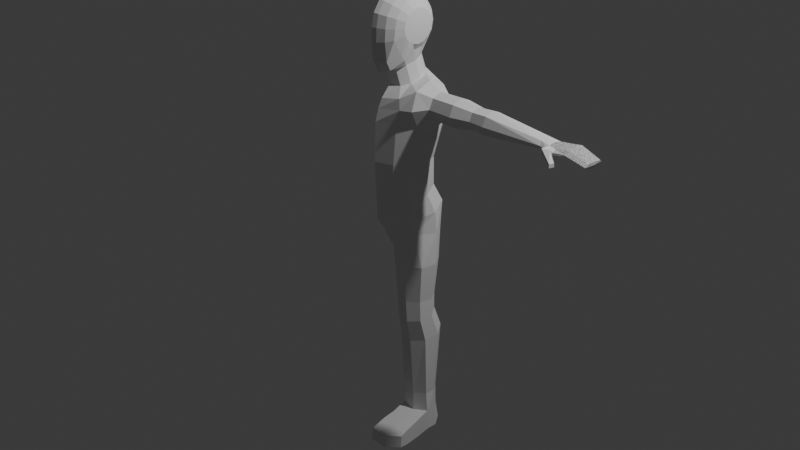 # Source: dummyproject.blend  (saved by Blender 4.5.87; exported with 4.5.12 LTS)
import bpy
from mathutils import Matrix  # noqa: F401  (used for matrix-valued properties, if any)

bpy.ops.wm.read_factory_settings(use_empty=True)
scene = bpy.context.scene
scene.name = 'Scene'

# ---- collections
col_collection = bpy.data.collections.new('Collection'); scene.collection.children.link(col_collection)

# ---- world
world_world = bpy.data.worlds.new('World'); scene.world = world_world
world_world.use_nodes = True; world_world.node_tree.nodes.clear()
_N = world_world.node_tree.nodes; _L = world_world.node_tree.links
n0 = _N.new('ShaderNodeOutputWorld'); n0.name = 'World Output'; n0.location = (200, 100)
n1 = _N.new('ShaderNodeBackground'); n1.name = 'Background'; n1.location = (-200, 100)
n1.inputs[0].default_value = (0.05088, 0.05088, 0.05088, 1.0)
_L.new(n1.outputs[0], n0.inputs[0])
n0.is_active_output = True
world_world.color = (0.05088, 0.05088, 0.05088)
world_world.sun_shadow_jitter_overblur = 0.0

# ---- cameras
cam_camera = bpy.data.cameras.new('Camera')
cam_camera.clip_end = 100.0
cam_camera.ortho_scale = 7.314

# ---- lights
light_light = bpy.data.lights.new('Light', 'POINT')
light_light.energy = 1000.0
light_light.shadow_soft_size = 0.1

# ---- meshes
me_sphere_001 = bpy.data.meshes.new('Sphere.001')
me_sphere_001.from_pydata([(-0.03654, 0.2588, 0.7717), (-0.03654, 0.5, 0.7477), (-0.0408, 0.866, 0.3887), (-0.0408, 0.9659, 0.1475), (-0.0408, 1.0, 0.0), (0.06251, 0.2391, 0.7717), (0.1548, 0.4619, 0.7477), (0.2298, 0.6533, 0.5958), (0.2906, 0.8001, 0.3887), (0.3288, 0.8924, 0.1475), (0.3419, 0.9239, 0.0), (-0.03654, 5.731e-10, 0.7799), (0.1465, 0.183, 0.7717), (0.317, 0.3536, 0.7477), (0.4592, 0.5, 0.5958), (0.9114, 0.4003, 0.4357), (0.8408, 0.601, 0.2229), (0.8149, 0.6745, 0.0), (0.2026, 0.09905, 0.7717), (0.4254, 0.1913, 0.7477), (0.6125, 0.2706, 0.5958), (1.008, 0.1261, 0.5136), (0.2223, -3.668e-08, 0.7717), (0.4635, -7.393e-08, 0.7477), (0.6663, -8.941e-08, 0.5958), (1.104, -0.1481, 0.4357), (1.175, -0.3488, 0.2229), (1.201, -0.4223, 0.0), (0.2026, -0.09905, 0.7717), (0.4187, -0.1872, 0.7477), (0.8818, -0.3762, 0.6152), (1.138, -0.6961, 0.3887), (1.215, -0.7598, 0.1475), (1.241, -0.7815, 0.0), (0.1465, -0.183, 0.7717), (0.3237, -0.3576, 0.7477), (0.743, -0.4836, 0.6152), (0.8811, -0.8209, 0.3887), (0.8981, -0.9194, 0.1475), (0.9039, -0.9529, 0.0), (0.06251, -0.2391, 0.7717), (0.1548, -0.4619, 0.7477), (0.2556, -0.7383, 0.5958), (0.3164, -0.8851, 0.3887), (0.3546, -0.9774, 0.1475), (0.3676, -1.009, 0.0), (-0.03654, -0.2588, 0.7717), (-0.03654, -0.5, 0.7477), (-0.0408, -0.7071, 0.5958), (-0.0408, -0.866, 0.3887), (-0.0408, -0.9659, 0.1475), (-0.0408, -1.0, 0.0), (-0.1356, -0.2391, 0.7717), (-0.2279, -0.4619, 0.7477), (-0.3114, -0.6533, 0.5958), (-0.3722, -0.8001, 0.3887), (-0.4104, -0.8924, 0.1475), (-0.4235, -0.9239, 0.0), (-0.2195, -0.183, 0.7717), (-0.3901, -0.3536, 0.7477), (-0.5408, -0.5, 0.5958), (-0.6532, -0.6124, 0.3887), (-0.7238, -0.683, 0.1475), (-0.7479, -0.7071, 0.0), (-0.2757, -0.09905, 0.7717), (-0.4985, -0.1913, 0.7477), (-0.6941, -0.2706, 0.5958), (-0.8409, -0.3314, 0.3887), (-0.9332, -0.3696, 0.1475), (-0.9647, -0.3827, 0.0), (-0.2954, 9.743e-08, 0.7717), (-0.5365, 2.539e-07, 0.7477), (-0.7479, 3.278e-07, 0.5958), (-0.9068, 2.682e-07, 0.3887), (-1.007, 3.278e-07, 0.1475), (-1.041, 5.066e-07, 0.0), (-0.2757, 0.09905, 0.7717), (-0.4985, 0.1913, 0.7477), (-0.6941, 0.2706, 0.5958), (-0.8409, 0.3314, 0.3887), (-0.9332, 0.3696, 0.1475), (-0.9647, 0.3827, 0.0), (-0.2195, 0.183, 0.7717), (-0.3901, 0.3536, 0.7477), (-0.5408, 0.5, 0.5958), (-0.6532, 0.6124, 0.3887), (-0.7238, 0.683, 0.1475), (-0.7479, 0.7071, 0.0), (-0.1356, 0.2391, 0.7717), (-0.2279, 0.4619, 0.7477), (-0.3114, 0.6533, 0.5958), (-0.3722, 0.8001, 0.3887), (-0.4104, 0.8924, 0.1475), (-0.4235, 0.9239, 0.0), (-0.0408, 0.7071, 0.5958), (1.409, 0.4564, 0.5799), (1.338, 0.6571, 0.3671), (1.312, 0.7306, 0.0), (1.505, 0.1822, 0.6578), (1.602, -0.09195, 0.5799), (1.673, -0.2927, 0.3671), (1.698, -0.3661, 0.0), (1.688, 0.7003, 1.053), (1.823, 0.9483, 0.7309), (1.974, 1.002, 0.0), (1.458, 0.1852, 1.029), (1.657, -0.3428, 1.049), (1.911, -0.5808, 0.6197), (2.028, -0.6594, 0.0), (2.727, 0.6375, 1.127), (2.858, 0.8487, 0.4484), (2.886, 0.913, 0.0), (2.916, 0.1371, 1.147), (2.698, -0.3512, 1.124), (2.662, -0.6864, 0.6066), (2.662, -0.9022, 0.0), (2.367, 1.038, 0.0), (2.29, 0.999, 0.5181), (2.17, -0.5743, 1.103), (2.22, -0.644, 0.7034), (2.294, -0.7901, 0.0), (2.213, 0.9008, 1.107), (2.083, -0.2611, 1.466), (1.787, -0.1279, 1.465), (1.672, 0.1759, 1.465), (1.805, 0.4722, 1.465), (2.52, 0.1506, 1.468), (2.405, 0.4544, 1.468), (2.387, -0.1457, 1.468), (2.109, 0.5876, 1.467), (3.86, 0.5675, 0.8386), (3.86, 0.6992, 0.3949), (3.86, 0.7503, 0.0), (3.86, 0.06862, 1.074), (5.207, 0.9649, 0.3796), (5.252, 0.7879, 0.9948), (3.86, -0.3971, 0.9809), (3.86, -0.7379, 0.5447), (3.86, -0.9394, 0.0), (4.732, 0.5793, 0.8386), (4.699, 0.7114, 0.3794), (4.687, 0.7564, 0.0), (4.856, 0.09608, 1.074), (4.99, -0.4424, 0.952), (5.056, -0.7457, 0.4474), (5.107, -0.8803, 0.0), (5.201, 0.9889, 0.0), (5.391, 0.2456, 1.254), (5.56, -0.4395, 0.9701), (5.634, -0.7779, 0.4116), (5.673, -0.8534, 0.0), (6.086, 0.7529, 0.3845), (6.051, 0.6477, 1.069), (6.108, 0.8011, 0.0), (6.021, 0.2189, 1.352), (6.762, 0.08521, 0.09928), (6.79, 0.07705, 0.0), (6.031, -0.3261, 0.9918), (6.071, -0.5683, 0.2904), (6.087, -0.5821, 0.0), (6.585, -0.2503, 0.1881), (6.635, -0.3028, 0.0), (6.661, 0.452, 0.0), (6.575, 0.4467, 0.2419), (7.004, 0.6461, 0.6186), (6.989, 0.5588, 1.112), (6.981, 0.1483, 1.399), (7.023, -0.1344, 0.1212), (6.986, -0.345, 1.312), (7.0, -0.6322, 0.9014), (7.015, -0.545, 0.4083), (7.018, 0.3589, 0.2083), (8.2, 0.4934, 0.6396), (8.175, 0.454, 1.059), (8.168, 0.1045, 1.304), (8.204, -0.1363, 0.2161), (8.172, -0.3156, 1.23), (8.185, -0.5601, 0.8804), (8.198, -0.4858, 0.4605), (8.2, 0.2838, 0.2903), (8.677, 0.4706, 0.6728), (8.667, 0.4311, 1.083), (8.731, 0.09557, 1.322), (8.813, -0.1276, 0.2591), (8.819, -0.3053, 1.249), (8.88, -0.5367, 0.9081), (8.877, -0.4631, 0.4979), (8.725, 0.2733, 0.3315), (9.375, 0.7258, 0.658), (9.364, 0.6813, 1.12), (9.436, 0.3037, 1.389), (9.528, 0.05247, 0.1923), (9.535, -0.1476, 1.307), (9.603, -0.4081, 0.9228), (9.6, -0.3252, 0.4611), (9.429, 0.5037, 0.2738), (12.17, 0.5656, 0.7645), (12.16, 0.535, 1.11), (12.15, 0.2478, 1.311), (12.17, 0.04935, 0.4163), (12.1, -0.09378, 1.369), (12.15, -0.2988, 0.9625), (12.13, -0.2439, 0.4759), (12.18, 0.3947, 0.4773), (12.81, 0.6799, 0.7645), (12.79, 0.6494, 1.11), (12.86, 0.3419, 1.311), (12.89, 0.1435, 0.4163), (12.79, -0.01768, 1.369), (12.82, -0.1678, 0.4759), (12.81, 0.509, 0.4773), (12.43, -1.61, 1.085), (12.44, -1.606, 0.5226), (12.44, -1.265, 1.442), (12.83, -1.64, 1.085), (12.84, -1.635, 0.5226), (12.83, -1.293, 1.45), (12.86, -1.021, 1.443), (12.85, -0.533, 1.402), (12.33, -1.013, 1.44), (12.23, -0.5588, 1.402), (12.25, -0.7358, 1.005), (12.34, -1.173, 1.061), (12.87, -0.6576, 0.5141), (12.87, -1.131, 0.4814), (12.34, -1.122, 0.4814), (12.24, -0.683, 0.5141), (11.5, -0.08443, 1.307), (11.51, 0.2524, 1.287), (11.55, -0.2842, 0.9423), (11.53, 0.3988, 0.4618), (11.55, 0.05934, 0.4014), (11.5, 0.5353, 1.088), (11.51, 0.5665, 0.7462), (11.54, -0.2276, 0.5054), (2.079, -0.2831, 2.239), (1.768, -0.143, 2.238), (1.646, 0.1765, 2.237), (1.786, 0.4883, 2.238), (2.539, 0.15, 2.241), (2.418, 0.4695, 2.241), (2.399, -0.1618, 2.241), (2.106, 0.6096, 2.239), (2.062, -0.1668, 2.863), (1.826, -0.06086, 2.862), (1.734, 0.1807, 2.861), (1.84, 0.4163, 2.862), (2.409, 0.1606, 2.864), (2.317, 0.4021, 2.864), (2.303, -0.07505, 2.864), (2.082, 0.508, 2.863), (2.058, -0.2021, 3.352), (1.798, -0.08513, 3.35), (1.697, 0.1817, 3.35), (1.814, 0.442, 3.351), (2.442, 0.1595, 3.353), (2.341, 0.4264, 3.353), (2.325, -0.1008, 3.353), (2.081, 0.5434, 3.352), (2.055, -0.09655, 5.204), (1.947, -0.01268, 5.204), (1.905, 0.1786, 5.204), (1.954, 0.3652, 5.204), (2.214, 0.1627, 5.205), (2.172, 0.3539, 5.205), (2.165, -0.02391, 5.205), (2.064, 0.4378, 5.204), (2.055, -0.1656, 5.477), (1.969, -0.07096, 5.476), (1.935, 0.1447, 5.476), (1.974, 0.3552, 5.476), (2.181, 0.1268, 5.477), (2.148, 0.3425, 5.477), (2.143, -0.08364, 5.477), (2.062, 0.4371, 5.477), (2.055, -0.1656, 5.477), (1.969, -0.07096, 5.476), (1.935, 0.1447, 5.476), (1.974, 0.3552, 5.476), (2.181, 0.1268, 5.477), (2.148, 0.3425, 5.477), (2.143, -0.08364, 5.477), (2.062, 0.4371, 5.477), (2.041, -0.2169, 5.726), (1.968, -0.1251, 5.698), (1.936, 0.1471, 5.692), (1.974, 0.4126, 5.699), (2.178, 0.1245, 5.733), (2.145, 0.3966, 5.727), (2.14, -0.141, 5.727), (2.06, 0.516, 5.713), (2.041, -0.2179, 5.725), (1.968, -0.1251, 5.698), (1.936, 0.1471, 5.692), (1.974, 0.4126, 5.699), (2.178, 0.1245, 5.733), (2.145, 0.3966, 5.727), (2.14, -0.141, 5.727), (2.06, 0.516, 5.713), (1.988, -0.247, 6.102), (1.902, -0.1269, 6.106), (1.868, 0.1472, 6.108), (1.907, 0.4145, 6.106), (2.115, 0.1244, 6.095), (2.082, 0.3984, 6.097), (2.076, -0.143, 6.097), (1.995, 0.5186, 6.101), (1.988, -0.247, 6.102), (1.902, -0.1269, 6.106), (1.868, 0.1472, 6.108), (1.907, 0.4145, 6.106), (2.115, 0.1244, 6.095), (2.082, 0.3984, 6.097), (2.076, -0.143, 6.097), (1.995, 0.5186, 6.101), (2.16, -0.1814, 6.705), (2.092, -0.08184, 6.726), (2.065, 0.1452, 6.734), (2.096, 0.3667, 6.724), (2.261, 0.1263, 6.673), (2.234, 0.3534, 6.682), (2.23, -0.09518, 6.683), (2.166, 0.453, 6.703), (2.16, -0.1814, 6.705), (2.092, -0.08184, 6.726), (2.065, 0.1452, 6.734), (2.096, 0.3667, 6.724), (2.261, 0.1263, 6.673), (2.234, 0.3534, 6.682), (2.23, -0.09518, 6.683), (2.164, 0.1357, 6.724), (2.166, 0.453, 6.703), (2.05, -0.3529, 5.47), (1.964, -0.353, 5.47), (2.138, -0.3527, 5.47), (2.136, -0.2841, 5.71), (2.049, -0.2881, 5.696), (1.964, -0.292, 5.682), (2.266, -0.5312, 5.875), (2.211, -0.5314, 5.875), (2.323, -0.5309, 5.875), (2.321, -0.378, 5.921), (2.266, -0.387, 5.919), (2.211, -0.3957, 5.916)], [], [(1, 0, 5, 6), (4, 3, 9, 10), (94, 1, 6, 7), (2, 94, 7, 8), (0, 11, 5), (3, 2, 8, 9), (8, 7, 14, 15), (5, 11, 12), (9, 8, 15, 16), (6, 5, 12, 13), (10, 9, 16, 17), (7, 6, 13, 14), (15, 21, 98, 95), (14, 13, 19, 20), (15, 14, 20, 21), (12, 11, 18), (17, 16, 96, 97), (13, 12, 18, 19), (26, 27, 101, 100), (19, 18, 22, 23), (21, 25, 99, 98), (20, 19, 23, 24), (21, 20, 24, 25), (18, 11, 22), (25, 24, 30, 31), (22, 11, 28), (26, 25, 31, 32), (23, 22, 28, 29), (27, 26, 32, 33), (24, 23, 29, 30), (33, 32, 38, 39), (30, 29, 35, 36), (31, 30, 36, 37), (28, 11, 34), (32, 31, 37, 38), (29, 28, 34, 35), (34, 11, 40), (38, 37, 43, 44), (35, 34, 40, 41), (39, 38, 44, 45), (36, 35, 41, 42), (37, 36, 42, 43), (43, 42, 48, 49), (40, 11, 46), (44, 43, 49, 50), (41, 40, 46, 47), (45, 44, 50, 51), (42, 41, 47, 48), (47, 46, 52, 53), (51, 50, 56, 57), (48, 47, 53, 54), (49, 48, 54, 55), (46, 11, 52), (50, 49, 55, 56), (52, 11, 58), (56, 55, 61, 62), (53, 52, 58, 59), (57, 56, 62, 63), (54, 53, 59, 60), (55, 54, 60, 61), (60, 59, 65, 66), (61, 60, 66, 67), (58, 11, 64), (62, 61, 67, 68), (59, 58, 64, 65), (63, 62, 68, 69), (65, 64, 70, 71), (69, 68, 74, 75), (66, 65, 71, 72), (67, 66, 72, 73), (64, 11, 70), (68, 67, 73, 74), (73, 72, 78, 79), (70, 11, 76), (74, 73, 79, 80), (71, 70, 76, 77), (75, 74, 80, 81), (72, 71, 77, 78), (78, 77, 83, 84), (79, 78, 84, 85), (76, 11, 82), (80, 79, 85, 86), (77, 76, 82, 83), (81, 80, 86, 87), (86, 85, 91, 92), (83, 82, 88, 89), (87, 86, 92, 93), (84, 83, 89, 90), (85, 84, 90, 91), (82, 11, 88), (91, 90, 94, 2), (88, 11, 0), (92, 91, 2, 3), (89, 88, 0, 1), (93, 92, 3, 4), (90, 89, 1, 94), (100, 101, 108, 107), (98, 99, 106, 105), (97, 96, 103, 104), (99, 100, 107, 106), (25, 26, 100, 99), (16, 15, 95, 96), (119, 120, 115, 114), (112, 109, 127, 126), (116, 117, 110, 111), (118, 119, 114, 113), (95, 98, 105, 102), (96, 95, 102, 103), (112, 113, 136, 133), (111, 110, 131, 132), (113, 114, 137, 136), (110, 109, 130, 131), (118, 113, 128, 122), (117, 121, 109, 110), (103, 102, 121, 117), (113, 112, 126, 128), (106, 107, 119, 118), (104, 103, 117, 116), (109, 121, 129, 127), (107, 108, 120, 119), (122, 128, 241, 235), (127, 129, 242, 240), (123, 122, 235, 236), (124, 123, 236, 237), (106, 118, 122, 123), (105, 106, 123, 124), (121, 102, 125, 129), (102, 105, 124, 125), (137, 138, 145, 144), (133, 136, 143, 142), (132, 131, 140, 141), (136, 137, 144, 143), (114, 115, 138, 137), (109, 112, 133, 130), (141, 140, 134, 146), (143, 144, 149, 148), (140, 139, 135, 134), (139, 142, 147, 135), (130, 133, 142, 139), (131, 130, 139, 140), (149, 150, 159, 158), (146, 134, 151, 153), (147, 148, 157, 154), (148, 149, 158, 157), (142, 143, 148, 147), (144, 145, 150, 149), (162, 163, 155, 156), (153, 151, 163, 162), (156, 155, 160, 161), (161, 160, 158, 159), (134, 135, 152, 151), (135, 147, 154, 152), (152, 154, 166, 165), (158, 160, 170, 169), (160, 155, 167, 170), (163, 151, 164, 171), (157, 158, 169, 168), (155, 163, 171, 167), (151, 152, 165, 164), (154, 157, 168, 166), (167, 171, 179, 175), (164, 165, 173, 172), (171, 164, 172, 179), (170, 167, 175, 178), (165, 166, 174, 173), (169, 170, 178, 177), (166, 168, 176, 174), (168, 169, 177, 176), (175, 179, 187, 183), (172, 173, 181, 180), (179, 172, 180, 187), (178, 175, 183, 186), (173, 174, 182, 181), (177, 178, 186, 185), (174, 176, 184, 182), (176, 177, 185, 184), (181, 182, 190, 189), (185, 186, 194, 193), (182, 184, 192, 190), (184, 185, 193, 192), (183, 187, 195, 191), (180, 181, 189, 188), (187, 180, 188, 195), (186, 183, 191, 194), (228, 227, 200, 198), (227, 229, 201, 200), (231, 230, 203, 199), (233, 232, 197, 196), (230, 233, 196, 203), (234, 231, 199, 202), (232, 228, 198, 197), (229, 234, 202, 201), (198, 200, 208, 206), (225, 224, 215, 212), (199, 203, 210, 207), (196, 197, 205, 204), (203, 196, 204, 210), (202, 199, 207, 209), (197, 198, 206, 205), (217, 219, 213, 216), (204, 205, 210), (210, 205, 206, 207), (209, 207, 206, 208), (219, 222, 211, 213), (213, 211, 214, 216), (211, 212, 215, 214), (214, 215, 216), (224, 217, 216, 215), (222, 225, 212, 211), (201, 202, 226, 221), (221, 226, 225, 222), (209, 208, 218, 223), (223, 218, 217, 224), (200, 201, 221, 220), (220, 221, 222, 219), (208, 200, 220, 218), (218, 220, 219, 217), (202, 209, 223, 226), (226, 223, 224, 225), (193, 194, 234, 229), (189, 190, 228, 232), (194, 191, 231, 234), (195, 188, 233, 230), (188, 189, 232, 233), (191, 195, 230, 231), (192, 193, 229, 227), (190, 192, 227, 228), (238, 237, 245, 246), (239, 240, 248, 247), (235, 241, 249, 243), (240, 242, 250, 248), (126, 127, 240, 239), (125, 124, 237, 238), (129, 125, 238, 242), (128, 126, 239, 241), (244, 243, 251, 252), (245, 244, 252, 253), (249, 247, 255, 257), (250, 246, 254, 258), (242, 238, 246, 250), (241, 239, 247, 249), (237, 236, 244, 245), (236, 235, 243, 244), (258, 254, 262, 266), (254, 253, 261, 262), (255, 256, 264, 263), (251, 257, 265, 259), (248, 250, 258, 256), (243, 249, 257, 251), (247, 248, 256, 255), (246, 245, 253, 254), (266, 262, 270, 274), (262, 261, 269, 270), (263, 264, 272, 271), (259, 265, 273, 267), (257, 255, 263, 265), (253, 252, 260, 261), (252, 251, 259, 260), (256, 258, 266, 264), (265, 263, 271, 273), (261, 260, 268, 269), (260, 259, 267, 268), (264, 266, 274, 272), (282, 278, 294, 298), (271, 272, 288, 287), (269, 268, 284, 285), (281, 279, 295, 297), (286, 285, 301, 302), (292, 291, 307, 308), (291, 297, 313, 307), (284, 283, 299, 300), (273, 271, 287, 289), (291, 292, 337, 336), (276, 275, 332, 333), (274, 270, 286, 290), (278, 277, 293, 294), (267, 273, 289, 283), (280, 282, 298, 296), (277, 276, 292, 293), (272, 274, 290, 288), (268, 267, 283, 284), (279, 280, 296, 295), (270, 269, 285, 286), (299, 305, 321, 315), (306, 302, 318, 322), (313, 311, 327, 329), (305, 303, 319, 321), (294, 293, 309, 310), (285, 284, 300, 301), (296, 298, 314, 312), (293, 292, 308, 309), (287, 288, 304, 303), (295, 296, 312, 311), (289, 287, 303, 305), (297, 295, 311, 313), (290, 286, 302, 306), (283, 289, 305, 299), (298, 294, 310, 314), (288, 290, 306, 304), (330, 323, 329, 327), (331, 330, 327, 328), (326, 325, 330, 331), (325, 324, 323, 330), (314, 310, 326, 331), (304, 306, 322, 320), (300, 299, 315, 316), (307, 313, 329, 323), (308, 307, 323, 324), (302, 301, 317, 318), (310, 309, 325, 326), (301, 300, 316, 317), (312, 314, 331, 328), (309, 308, 324, 325), (303, 304, 320, 319), (311, 312, 328, 327), (332, 334, 340, 338), (336, 337, 343, 342), (275, 281, 334, 332), (292, 276, 333, 337), (297, 291, 336, 335), (281, 297, 335, 334), (338, 340, 341, 342), (339, 338, 342, 343), (337, 333, 339, 343), (335, 336, 342, 341), (334, 335, 341, 340), (333, 332, 338, 339)])
_uv = me_sphere_001.uv_layers.new(name='UVMap')
_uv.uv.foreach_set('vector', [0.75, 0.8333, 0.75, 0.9167, 0.6875, 0.9167, 0.6875, 0.8333, 0.75, 0.5, 0.75, 0.5833, 0.6875, 0.5833, 0.6875, 0.5, 0.75, 0.75, 0.75, 0.8333, 0.6875, 0.8333, 0.6875, 0.75, 0.75, 0.6667, 0.75, 0.75, 0.6875, 0.75, 0.6875, 0.6667, 0.75, 0.9167, 0.7188, 1.0, 0.6875, 0.9167, 0.75, 0.5833, 0.75, 0.6667, 0.6875, 0.6667, 0.6875, 0.5833, 0.6875, 0.6667, 0.6875, 0.75, 0.625, 0.75, 0.625, 0.6667, 0.6875, 0.9167, 0.6562, 1.0, 0.625, 0.9167, 0.6875, 0.5833, 0.6875, 0.6667, 0.625, 0.6667, 0.625, 0.5833, 0.6875, 0.8333, 0.6875, 0.9167, 0.625, 0.9167, 0.625, 0.8333, 0.6875, 0.5, 0.6875, 0.5833, 0.625, 0.5833, 0.625, 0.5, 0.6875, 0.75, 0.6875, 0.8333, 0.625, 0.8333, 0.625, 0.75, 0.625, 0.6667, 0.5625, 0.6667, 0.5625, 0.6667, 0.625, 0.6667, 0.625, 0.75, 0.625, 0.8333, 0.5625, 0.8333, 0.5625, 0.75, 0.625, 0.6667, 0.625, 0.75, 0.5625, 0.75, 0.5625, 0.6667, 0.625, 0.9167, 0.5938, 1.0, 0.5625, 0.9167, 0.625, 0.5, 0.625, 0.5833, 0.625, 0.5833, 0.625, 0.5, 0.625, 0.8333, 0.625, 0.9167, 0.5625, 0.9167, 0.5625, 0.8333, 0.5, 0.5833, 0.5, 0.5, 0.5, 0.5, 0.5, 0.5833, 0.5625, 0.8333, 0.5625, 0.9167, 0.5, 0.9167, 0.5, 0.8333, 0.5625, 0.6667, 0.5, 0.6667, 0.5, 0.6667, 0.5625, 0.6667, 0.5625, 0.75, 0.5625, 0.8333, 0.5, 0.8333, 0.5, 0.75, 0.5625, 0.6667, 0.5625, 0.75, 0.5, 0.75, 0.5, 0.6667, 0.5625, 0.9167, 0.5312, 1.0, 0.5, 0.9167, 0.5, 0.6667, 0.5, 0.75, 0.4375, 0.75, 0.4375, 0.6667, 0.5, 0.9167, 0.4687, 1.0, 0.4375, 0.9167, 0.5, 0.5833, 0.5, 0.6667, 0.4375, 0.6667, 0.4375, 0.5833, 0.5, 0.8333, 0.5, 0.9167, 0.4375, 0.9167, 0.4375, 0.8333, 0.5, 0.5, 0.5, 0.5833, 0.4375, 0.5833, 0.4375, 0.5, 0.5, 0.75, 0.5, 0.8333, 0.4375, 0.8333, 0.4375, 0.75, 0.4375, 0.5, 0.4375, 0.5833, 0.375, 0.5833, 0.375, 0.5, 0.4375, 0.75, 0.4375, 0.8333, 0.375, 0.8333, 0.375, 0.75, 0.4375, 0.6667, 0.4375, 0.75, 0.375, 0.75, 0.375, 0.6667, 0.4375, 0.9167, 0.4062, 1.0, 0.375, 0.9167, 0.4375, 0.5833, 0.4375, 0.6667, 0.375, 0.6667, 0.375, 0.5833, 0.4375, 0.8333, 0.4375, 0.9167, 0.375, 0.9167, 0.375, 0.8333, 0.375, 0.9167, 0.3437, 1.0, 0.3125, 0.9167, 0.375, 0.5833, 0.375, 0.6667, 0.3125, 0.6667, 0.3125, 0.5833, 0.375, 0.8333, 0.375, 0.9167, 0.3125, 0.9167, 0.3125, 0.8333, 0.375, 0.5, 0.375, 0.5833, 0.3125, 0.5833, 0.3125, 0.5, 0.375, 0.75, 0.375, 0.8333, 0.3125, 0.8333, 0.3125, 0.75, 0.375, 0.6667, 0.375, 0.75, 0.3125, 0.75, 0.3125, 0.6667, 0.3125, 0.6667, 0.3125, 0.75, 0.25, 0.75, 0.25, 0.6667, 0.3125, 0.9167, 0.2812, 1.0, 0.25, 0.9167, 0.3125, 0.5833, 0.3125, 0.6667, 0.25, 0.6667, 0.25, 0.5833, 0.3125, 0.8333, 0.3125, 0.9167, 0.25, 0.9167, 0.25, 0.8333, 0.3125, 0.5, 0.3125, 0.5833, 0.25, 0.5833, 0.25, 0.5, 0.3125, 0.75, 0.3125, 0.8333, 0.25, 0.8333, 0.25, 0.75, 0.25, 0.8333, 0.25, 0.9167, 0.1875, 0.9167, 0.1875, 0.8333, 0.25, 0.5, 0.25, 0.5833, 0.1875, 0.5833, 0.1875, 0.5, 0.25, 0.75, 0.25, 0.8333, 0.1875, 0.8333, 0.1875, 0.75, 0.25, 0.6667, 0.25, 0.75, 0.1875, 0.75, 0.1875, 0.6667, 0.25, 0.9167, 0.2187, 1.0, 0.1875, 0.9167, 0.25, 0.5833, 0.25, 0.6667, 0.1875, 0.6667, 0.1875, 0.5833, 0.1875, 0.9167, 0.1562, 1.0, 0.125, 0.9167, 0.1875, 0.5833, 0.1875, 0.6667, 0.125, 0.6667, 0.125, 0.5833, 0.1875, 0.8333, 0.1875, 0.9167, 0.125, 0.9167, 0.125, 0.8333, 0.1875, 0.5, 0.1875, 0.5833, 0.125, 0.5833, 0.125, 0.5, 0.1875, 0.75, 0.1875, 0.8333, 0.125, 0.8333, 0.125, 0.75, 0.1875, 0.6667, 0.1875, 0.75, 0.125, 0.75, 0.125, 0.6667, 0.125, 0.75, 0.125, 0.8333, 0.0625, 0.8333, 0.0625, 0.75, 0.125, 0.6667, 0.125, 0.75, 0.0625, 0.75, 0.0625, 0.6667, 0.125, 0.9167, 0.09375, 1.0, 0.0625, 0.9167, 0.125, 0.5833, 0.125, 0.6667, 0.0625, 0.6667, 0.0625, 0.5833, 0.125, 0.8333, 0.125, 0.9167, 0.0625, 0.9167, 0.0625, 0.8333, 0.125, 0.5, 0.125, 0.5833, 0.0625, 0.5833, 0.0625, 0.5, 0.0625, 0.8333, 0.0625, 0.9167, 0.0, 0.9167, 0.0, 0.8333, 0.0625, 0.5, 0.0625, 0.5833, 0.0, 0.5833, 0.0, 0.5, 0.0625, 0.75, 0.0625, 0.8333, 0.0, 0.8333, 0.0, 0.75, 0.0625, 0.6667, 0.0625, 0.75, 0.0, 0.75, 0.0, 0.6667, 0.0625, 0.9167, 0.03125, 1.0, 0.0, 0.9167, 0.0625, 0.5833, 0.0625, 0.6667, 0.0, 0.6667, 0.0, 0.5833, 1.0, 0.6667, 1.0, 0.75, 0.9375, 0.75, 0.9375, 0.6667, 1.0, 0.9167, 0.9687, 1.0, 0.9375, 0.9167, 1.0, 0.5833, 1.0, 0.6667, 0.9375, 0.6667, 0.9375, 0.5833, 1.0, 0.8333, 1.0, 0.9167, 0.9375, 0.9167, 0.9375, 0.8333, 1.0, 0.5, 1.0, 0.5833, 0.9375, 0.5833, 0.9375, 0.5, 1.0, 0.75, 1.0, 0.8333, 0.9375, 0.8333, 0.9375, 0.75, 0.9375, 0.75, 0.9375, 0.8333, 0.875, 0.8333, 0.875, 0.75, 0.9375, 0.6667, 0.9375, 0.75, 0.875, 0.75, 0.875, 0.6667, 0.9375, 0.9167, 0.9062, 1.0, 0.875, 0.9167, 0.9375, 0.5833, 0.9375, 0.6667, 0.875, 0.6667, 0.875, 0.5833, 0.9375, 0.8333, 0.9375, 0.9167, 0.875, 0.9167, 0.875, 0.8333, 0.9375, 0.5, 0.9375, 0.5833, 0.875, 0.5833, 0.875, 0.5, 0.875, 0.5833, 0.875, 0.6667, 0.8125, 0.6667, 0.8125, 0.5833, 0.875, 0.8333, 0.875, 0.9167, 0.8125, 0.9167, 0.8125, 0.8333, 0.875, 0.5, 0.875, 0.5833, 0.8125, 0.5833, 0.8125, 0.5, 0.875, 0.75, 0.875, 0.8333, 0.8125, 0.8333, 0.8125, 0.75, 0.875, 0.6667, 0.875, 0.75, 0.8125, 0.75, 0.8125, 0.6667, 0.875, 0.9167, 0.8437, 1.0, 0.8125, 0.9167, 0.8125, 0.6667, 0.8125, 0.75, 0.75, 0.75, 0.75, 0.6667, 0.8125, 0.9167, 0.7812, 1.0, 0.75, 0.9167, 0.8125, 0.5833, 0.8125, 0.6667, 0.75, 0.6667, 0.75, 0.5833, 0.8125, 0.8333, 0.8125, 0.9167, 0.75, 0.9167, 0.75, 0.8333, 0.8125, 0.5, 0.8125, 0.5833, 0.75, 0.5833, 0.75, 0.5, 0.8125, 0.75, 0.8125, 0.8333, 0.75, 0.8333, 0.75, 0.75, 0.5, 0.5833, 0.5, 0.5, 0.5, 0.5, 0.5, 0.5459, 0.5625, 0.6667, 0.5, 0.6667, 0.5, 0.646, 0.5625, 0.6667, 0.625, 0.5, 0.625, 0.5833, 0.625, 0.5558, 0.625, 0.5, 0.5, 0.6667, 0.5, 0.5833, 0.5, 0.5459, 0.5, 0.646, 0.5, 0.6667, 0.5, 0.5833, 0.5, 0.5833, 0.5, 0.6667, 0.625, 0.5833, 0.625, 0.6667, 0.625, 0.6667, 0.625, 0.5833, 0.5, 0.5871, 0.5, 0.5, 0.5, 0.5, 0.5, 0.5793, 0.5625, 0.6667, 0.625, 0.6402, 0.625, 0.6402, 0.5625, 0.6667, 0.625, 0.5, 0.625, 0.5558, 0.625, 0.5695, 0.625, 0.5, 0.5, 0.646, 0.5, 0.5871, 0.5, 0.5793, 0.5, 0.646, 0.625, 0.6667, 0.5625, 0.6667, 0.5625, 0.6667, 0.625, 0.6402, 0.625, 0.5833, 0.625, 0.6667, 0.625, 0.6402, 0.625, 0.5558, 0.5625, 0.6667, 0.5, 0.646, 0.5095, 0.639, 0.5625, 0.6667, 0.625, 0.5, 0.625, 0.5695, 0.625, 0.5667, 0.625, 0.5, 0.5, 0.646, 0.5, 0.5793, 0.5, 0.5768, 0.5095, 0.639, 0.625, 0.5695, 0.625, 0.6402, 0.625, 0.616, 0.625, 0.5667, 0.5, 0.646, 0.5, 0.646, 0.5, 0.646, 0.5, 0.646, 0.625, 0.5558, 0.625, 0.6402, 0.625, 0.6402, 0.625, 0.5695, 0.625, 0.5558, 0.625, 0.6402, 0.625, 0.6402, 0.625, 0.5558, 0.5, 0.646, 0.5625, 0.6667, 0.5625, 0.6667, 0.5, 0.646, 0.5, 0.646, 0.5, 0.5459, 0.5, 0.5871, 0.5, 0.646, 0.625, 0.5, 0.625, 0.5558, 0.625, 0.5558, 0.625, 0.5, 0.625, 0.6402, 0.625, 0.6402, 0.625, 0.6402, 0.625, 0.6402, 0.5, 0.5459, 0.5, 0.5, 0.5, 0.5, 0.5, 0.5871, 0.5, 0.646, 0.5, 0.646, 0.5, 0.646, 0.5, 0.646, 0.625, 0.6402, 0.625, 0.6402, 0.625, 0.6402, 0.625, 0.6402, 0.5, 0.646, 0.5, 0.646, 0.5, 0.646, 0.5, 0.646, 0.5625, 0.6667, 0.5, 0.646, 0.5, 0.646, 0.5625, 0.6667, 0.5, 0.646, 0.5, 0.646, 0.5, 0.646, 0.5, 0.646, 0.5625, 0.6667, 0.5, 0.646, 0.5, 0.646, 0.5625, 0.6667, 0.625, 0.6402, 0.625, 0.6402, 0.625, 0.6402, 0.625, 0.6402, 0.625, 0.6402, 0.5625, 0.6667, 0.5625, 0.6667, 0.625, 0.6402, 0.5, 0.5768, 0.5, 0.5, 0.5, 0.5, 0.5, 0.5627, 0.5625, 0.6667, 0.5095, 0.639, 0.5, 0.6322, 0.5625, 0.6667, 0.625, 0.5, 0.625, 0.5667, 0.625, 0.565, 0.625, 0.5, 0.5095, 0.639, 0.5, 0.5768, 0.5, 0.5627, 0.5, 0.6322, 0.5, 0.5793, 0.5, 0.5, 0.5, 0.5, 0.5, 0.5768, 0.625, 0.6402, 0.5625, 0.6667, 0.5625, 0.6667, 0.625, 0.616, 0.625, 0.5, 0.625, 0.565, 0.625, 0.5558, 0.625, 0.5, 0.5, 0.6322, 0.5, 0.5627, 0.5, 0.5507, 0.5, 0.6157, 0.625, 0.565, 0.625, 0.616, 0.625, 0.6166, 0.625, 0.5558, 0.625, 0.616, 0.5625, 0.6667, 0.5625, 0.6667, 0.625, 0.6166, 0.625, 0.616, 0.5625, 0.6667, 0.5625, 0.6667, 0.625, 0.616, 0.625, 0.5667, 0.625, 0.616, 0.625, 0.616, 0.625, 0.565, 0.5, 0.5507, 0.5, 0.5, 0.5, 0.5, 0.5, 0.5459, 0.625, 0.5, 0.625, 0.5558, 0.625, 0.5558, 0.625, 0.5, 0.5625, 0.6667, 0.5, 0.6157, 0.5, 0.6141, 0.5625, 0.6667, 0.5, 0.6157, 0.5, 0.5507, 0.5, 0.5459, 0.5, 0.6141, 0.5625, 0.6667, 0.5, 0.6322, 0.5, 0.6157, 0.5625, 0.6667, 0.5, 0.5627, 0.5, 0.5, 0.5, 0.5, 0.5, 0.5507, 0.5938, 0.5, 0.5938, 0.5332, 0.5625, 0.5106, 0.5625, 0.5, 0.625, 0.5, 0.625, 0.5558, 0.5938, 0.5332, 0.5938, 0.5, 0.5625, 0.5, 0.5625, 0.5106, 0.5312, 0.5282, 0.5312, 0.5, 0.5312, 0.5, 0.5312, 0.5282, 0.5, 0.5459, 0.5, 0.5, 0.625, 0.5558, 0.625, 0.6166, 0.625, 0.6166, 0.625, 0.5558, 0.625, 0.6166, 0.5625, 0.6667, 0.5625, 0.6667, 0.625, 0.6166, 0.625, 0.6166, 0.5625, 0.6667, 0.5625, 0.6667, 0.625, 0.6402, 0.5, 0.5459, 0.5312, 0.5282, 0.5312, 0.5282, 0.5, 0.5459, 0.5312, 0.5282, 0.5625, 0.5106, 0.5625, 0.5106, 0.5312, 0.5282, 0.5938, 0.5332, 0.625, 0.5558, 0.625, 0.5558, 0.5938, 0.5332, 0.5, 0.6141, 0.5, 0.5459, 0.5, 0.5459, 0.5, 0.646, 0.5625, 0.5106, 0.5938, 0.5332, 0.5938, 0.5332, 0.5625, 0.5106, 0.625, 0.5558, 0.625, 0.6166, 0.625, 0.6402, 0.625, 0.5558, 0.5625, 0.6667, 0.5, 0.6141, 0.5, 0.646, 0.5625, 0.6667, 0.5625, 0.5106, 0.5938, 0.5332, 0.5938, 0.5332, 0.5625, 0.5106, 0.625, 0.5558, 0.625, 0.6402, 0.625, 0.6402, 0.625, 0.5558, 0.5938, 0.5332, 0.625, 0.5558, 0.625, 0.5558, 0.5938, 0.5332, 0.5312, 0.5282, 0.5625, 0.5106, 0.5625, 0.5106, 0.5312, 0.5282, 0.625, 0.6402, 0.5625, 0.6667, 0.5625, 0.6667, 0.625, 0.6402, 0.5, 0.5459, 0.5312, 0.5282, 0.5312, 0.5282, 0.5, 0.5459, 0.5625, 0.6667, 0.5, 0.646, 0.5, 0.646, 0.5625, 0.6667, 0.5, 0.646, 0.5, 0.5459, 0.5, 0.5459, 0.5, 0.646, 0.5625, 0.5106, 0.5938, 0.5332, 0.5938, 0.5332, 0.5625, 0.5106, 0.625, 0.5558, 0.625, 0.6402, 0.625, 0.6402, 0.625, 0.5558, 0.5938, 0.5332, 0.625, 0.5558, 0.625, 0.5558, 0.5938, 0.5332, 0.5312, 0.5282, 0.5625, 0.5106, 0.5625, 0.5106, 0.5312, 0.5282, 0.625, 0.6402, 0.5625, 0.6667, 0.5625, 0.6667, 0.625, 0.6402, 0.5, 0.5459, 0.5312, 0.5282, 0.5312, 0.5282, 0.5, 0.5459, 0.5625, 0.6667, 0.5, 0.646, 0.5, 0.646, 0.5625, 0.6667, 0.5, 0.646, 0.5, 0.5459, 0.5, 0.5459, 0.5, 0.646, 0.625, 0.6402, 0.5625, 0.6667, 0.5625, 0.6667, 0.625, 0.6402, 0.5, 0.5459, 0.5312, 0.5282, 0.5312, 0.5282, 0.5, 0.5459, 0.5625, 0.6667, 0.5, 0.646, 0.5, 0.646, 0.5625, 0.6667, 0.5, 0.646, 0.5, 0.5459, 0.5, 0.5459, 0.5, 0.646, 0.5625, 0.5106, 0.5938, 0.5332, 0.5938, 0.5332, 0.5625, 0.5106, 0.625, 0.5558, 0.625, 0.6402, 0.625, 0.6402, 0.625, 0.5558, 0.5938, 0.5332, 0.625, 0.5558, 0.625, 0.5558, 0.5938, 0.5332, 0.5312, 0.5282, 0.5625, 0.5106, 0.5625, 0.5106, 0.5312, 0.5282, 0.5625, 0.6667, 0.5, 0.646, 0.5, 0.646, 0.5625, 0.6667, 0.5, 0.646, 0.5, 0.5459, 0.5, 0.5459, 0.5, 0.646, 0.5625, 0.5106, 0.5938, 0.5332, 0.5938, 0.5332, 0.5625, 0.5106, 0.625, 0.5558, 0.625, 0.6402, 0.625, 0.6402, 0.625, 0.5558, 0.5938, 0.5332, 0.625, 0.5558, 0.625, 0.5558, 0.5938, 0.5332, 0.5312, 0.5282, 0.5625, 0.5106, 0.5625, 0.5106, 0.5312, 0.5282, 0.625, 0.6402, 0.5625, 0.6667, 0.5625, 0.6667, 0.625, 0.6402, 0.5, 0.5459, 0.5312, 0.5282, 0.5312, 0.5282, 0.5, 0.5459, 0.5625, 0.6667, 0.5, 0.646, 0.5, 0.646, 0.5625, 0.6667, 0.5312, 0.5282, 0.5312, 0.5282, 0.5312, 0.5282, 0.5312, 0.5282, 0.5625, 0.5106, 0.5938, 0.5332, 0.5938, 0.5332, 0.5625, 0.5106, 0.625, 0.5558, 0.625, 0.6402, 0.625, 0.6402, 0.625, 0.5558, 0.5938, 0.5332, 0.625, 0.5558, 0.625, 0.5558, 0.5938, 0.5332, 0.5312, 0.5282, 0.5625, 0.5106, 0.5625, 0.5106, 0.5312, 0.5282, 0.625, 0.6402, 0.5625, 0.6667, 0.5625, 0.6667, 0.625, 0.6402, 0.5, 0.646, 0.5, 0.646, 0.5, 0.646, 0.5, 0.646, 0.625, 0.5558, 0.625, 0.6402, 0.5938, 0.5332, 0.5938, 0.5332, 0.625, 0.6402, 0.5625, 0.6667, 0.5625, 0.5106, 0.5312, 0.5282, 0.5625, 0.5106, 0.5625, 0.6667, 0.5, 0.646, 0.5, 0.646, 0.5, 0.5459, 0.5, 0.5459, 0.5, 0.646, 0.5, 0.646, 0.5, 0.5459, 0.5, 0.5459, 0.5, 0.646, 0.5, 0.5459, 0.5312, 0.5282, 0.5312, 0.5282, 0.5, 0.5459, 0.5, 0.5459, 0.5312, 0.5282, 0.5, 0.646, 0.5312, 0.5282, 0.5, 0.646, 0.5, 0.646, 0.5312, 0.5282, 0.5, 0.5459, 0.5312, 0.5282, 0.5312, 0.5282, 0.5, 0.5459, 0.5, 0.5459, 0.5312, 0.5282, 0.5312, 0.5282, 0.5, 0.5459, 0.5, 0.5459, 0.5312, 0.5282, 0.5312, 0.5282, 0.5, 0.5459, 0.5312, 0.5282, 0.5, 0.646, 0.5, 0.646, 0.5312, 0.5282, 0.5312, 0.5282, 0.5, 0.646, 0.5, 0.646, 0.5312, 0.5282, 0.5, 0.646, 0.5, 0.5459, 0.5, 0.5459, 0.5, 0.646, 0.5, 0.646, 0.5, 0.5459, 0.5, 0.5459, 0.5, 0.646, 0.5, 0.646, 0.5, 0.646, 0.5, 0.646, 0.5, 0.646, 0.5, 0.646, 0.5, 0.646, 0.5, 0.646, 0.5, 0.646, 0.5312, 0.5282, 0.5312, 0.5282, 0.5312, 0.5282, 0.5312, 0.5282, 0.5312, 0.5282, 0.5312, 0.5282, 0.5312, 0.5282, 0.5312, 0.5282, 0.5, 0.5459, 0.5312, 0.5282, 0.5312, 0.5282, 0.5, 0.5459, 0.625, 0.6402, 0.5625, 0.6667, 0.5625, 0.6667, 0.625, 0.6402, 0.5312, 0.5282, 0.5625, 0.5106, 0.5625, 0.5106, 0.5312, 0.5282, 0.5938, 0.5332, 0.625, 0.5558, 0.625, 0.5558, 0.5938, 0.5332, 0.625, 0.5558, 0.625, 0.6402, 0.625, 0.6402, 0.625, 0.5558, 0.5625, 0.5106, 0.5938, 0.5332, 0.5938, 0.5332, 0.5625, 0.5106, 0.5, 0.646, 0.5, 0.5459, 0.5, 0.5459, 0.5, 0.646, 0.5625, 0.6667, 0.5, 0.646, 0.5, 0.646, 0.5625, 0.6667, 0.625, 0.6402, 0.5625, 0.6667, 0.5625, 0.6667, 0.625, 0.6402, 0.5625, 0.6667, 0.625, 0.6402, 0.625, 0.6402, 0.5625, 0.6667, 0.5, 0.646, 0.5, 0.646, 0.5, 0.646, 0.5, 0.646, 0.625, 0.6402, 0.625, 0.6402, 0.625, 0.6402, 0.625, 0.6402, 0.5625, 0.6667, 0.625, 0.6402, 0.625, 0.6402, 0.5625, 0.6667, 0.625, 0.6402, 0.5625, 0.6667, 0.5625, 0.6667, 0.625, 0.6402, 0.625, 0.6402, 0.625, 0.6402, 0.625, 0.6402, 0.625, 0.6402, 0.5, 0.646, 0.5625, 0.6667, 0.5625, 0.6667, 0.5, 0.646, 0.5, 0.646, 0.5, 0.646, 0.5, 0.646, 0.5, 0.646, 0.5625, 0.6667, 0.5, 0.646, 0.5, 0.646, 0.5625, 0.6667, 0.5, 0.646, 0.5625, 0.6667, 0.5625, 0.6667, 0.5, 0.646, 0.625, 0.6402, 0.625, 0.6402, 0.625, 0.6402, 0.625, 0.6402, 0.625, 0.6402, 0.625, 0.6402, 0.625, 0.6402, 0.625, 0.6402, 0.5, 0.646, 0.5625, 0.6667, 0.5625, 0.6667, 0.5, 0.646, 0.5625, 0.6667, 0.5, 0.646, 0.5, 0.646, 0.5625, 0.6667, 0.5, 0.646, 0.5, 0.646, 0.5, 0.646, 0.5, 0.646, 0.625, 0.6402, 0.625, 0.6402, 0.625, 0.6402, 0.625, 0.6402, 0.625, 0.6402, 0.5625, 0.6667, 0.5625, 0.6667, 0.625, 0.6402, 0.5625, 0.6667, 0.625, 0.6402, 0.625, 0.6402, 0.5625, 0.6667, 0.5, 0.646, 0.5, 0.646, 0.5, 0.646, 0.5, 0.646, 0.625, 0.6402, 0.625, 0.6402, 0.625, 0.6402, 0.625, 0.6402, 0.5, 0.646, 0.5, 0.646, 0.5, 0.646, 0.5, 0.646, 0.5625, 0.6667, 0.625, 0.6402, 0.625, 0.6402, 0.5625, 0.6667, 0.625, 0.6402, 0.5625, 0.6667, 0.5625, 0.6667, 0.625, 0.6402, 0.625, 0.6402, 0.625, 0.6402, 0.625, 0.6402, 0.625, 0.6402, 0.625, 0.6402, 0.5625, 0.6667, 0.5625, 0.6667, 0.625, 0.6402, 0.5625, 0.6667, 0.625, 0.6402, 0.625, 0.6402, 0.5625, 0.6667, 0.5, 0.646, 0.5, 0.646, 0.5, 0.646, 0.5, 0.646, 0.5, 0.646, 0.5625, 0.6667, 0.5625, 0.6667, 0.5, 0.646, 0.5625, 0.6667, 0.5, 0.646, 0.5, 0.646, 0.5625, 0.6667, 0.5, 0.646, 0.5, 0.646, 0.5, 0.646, 0.5, 0.646, 0.625, 0.6402, 0.625, 0.6402, 0.625, 0.6402, 0.625, 0.6402, 0.5, 0.646, 0.5625, 0.6667, 0.5625, 0.6667, 0.5, 0.646, 0.5625, 0.6667, 0.5, 0.646, 0.5, 0.646, 0.5625, 0.6667, 0.5, 0.646, 0.5, 0.646, 0.5, 0.646, 0.5, 0.646, 0.625, 0.6402, 0.625, 0.6402, 0.625, 0.6402, 0.625, 0.6402, 0.0, 0.0, 0.0, 0.0, 0.0, 0.0, 0.0, 0.0, 0.5625, 0.6667, 0.625, 0.6402, 0.625, 0.6402, 0.5625, 0.6667, 0.5625, 0.6667, 0.5, 0.646, 0.5, 0.646, 0.5625, 0.6667, 0.0, 0.0, 0.0, 0.0, 0.0, 0.0, 0.0, 0.0, 0.625, 0.6402, 0.5625, 0.6667, 0.5625, 0.6667, 0.625, 0.6402, 0.0, 0.0, 0.0, 0.0, 0.0, 0.0, 0.0, 0.0, 0.0, 0.0, 0.0, 0.0, 0.0, 0.0, 0.0, 0.0, 0.5, 0.646, 0.5, 0.646, 0.5, 0.646, 0.5, 0.646, 0.5, 0.646, 0.5625, 0.6667, 0.5625, 0.6667, 0.5, 0.646, 0.0, 0.0, 0.0, 0.0, 0.0, 0.0, 0.0, 0.0, 0.0, 0.0, 0.0, 0.0, 0.0, 0.0, 0.0, 0.0, 0.625, 0.6402, 0.625, 0.6402, 0.625, 0.6402, 0.625, 0.6402, 0.0, 0.0, 0.0, 0.0, 0.0, 0.0, 0.0, 0.0, 0.5, 0.646, 0.5, 0.646, 0.5, 0.646, 0.5, 0.646, 0.0, 0.0, 0.0, 0.0, 0.0, 0.0, 0.0, 0.0, 0.0, 0.0, 0.0, 0.0, 0.0, 0.0, 0.0, 0.0, 0.625, 0.6402, 0.625, 0.6402, 0.625, 0.6402, 0.625, 0.6402, 0.5, 0.646, 0.5, 0.646, 0.5, 0.646, 0.5, 0.646, 0.0, 0.0, 0.0, 0.0, 0.0, 0.0, 0.0, 0.0, 0.625, 0.6402, 0.5625, 0.6667, 0.5625, 0.6667, 0.625, 0.6402, 0.5, 0.646, 0.5, 0.646, 0.5, 0.646, 0.5, 0.646, 0.625, 0.6402, 0.625, 0.6402, 0.625, 0.6402, 0.625, 0.6402, 0.0, 0.0, 0.0, 0.0, 0.0, 0.0, 0.0, 0.0, 0.5, 0.646, 0.5625, 0.6667, 0.5625, 0.6667, 0.5, 0.646, 0.0, 0.0, 0.0, 0.0, 0.0, 0.0, 0.0, 0.0, 0.5625, 0.6667, 0.5, 0.646, 0.5, 0.646, 0.5625, 0.6667, 0.0, 0.0, 0.0, 0.0, 0.0, 0.0, 0.0, 0.0, 0.0, 0.0, 0.0, 0.0, 0.0, 0.0, 0.0, 0.0, 0.5625, 0.6667, 0.625, 0.6402, 0.625, 0.6402, 0.5625, 0.6667, 0.0, 0.0, 0.0, 0.0, 0.0, 0.0, 0.0, 0.0, 0.5, 0.646, 0.5625, 0.6667, 0.5625, 0.6667, 0.5, 0.646, 0.0, 0.0, 0.0, 0.0, 0.0, 0.0, 0.0, 0.0, 0.625, 0.6402, 0.625, 0.6402, 0.625, 0.6402, 0.625, 0.6402, 0.5, 0.646, 0.5, 0.646, 0.5, 0.646, 0.5, 0.646, 0.0, 0.0, 0.0, 0.0, 0.0, 0.0, 0.0, 0.0, 0.625, 0.6402, 0.625, 0.6402, 0.625, 0.6402, 0.625, 0.6402, 0.5625, 0.6667, 0.5, 0.646, 0.5, 0.646, 0.5625, 0.6667, 0.625, 0.6402, 0.5625, 0.6667, 0.5625, 0.6667, 0.625, 0.6402, 0.625, 0.6402, 0.5625, 0.6667, 0.5625, 0.6667, 0.625, 0.6402, 0.5625, 0.6667, 0.5, 0.646, 0.5, 0.646, 0.5625, 0.6667, 0.0, 0.0, 0.0, 0.0, 0.0, 0.0, 0.0, 0.0, 0.625, 0.6402, 0.625, 0.6402, 0.625, 0.6402, 0.625, 0.6402, 0.5, 0.646, 0.5, 0.646, 0.5, 0.646, 0.5, 0.646, 0.0, 0.0, 0.0, 0.0, 0.0, 0.0, 0.0, 0.0, 0.0, 0.0, 0.0, 0.0, 0.0, 0.0, 0.0, 0.0, 0.625, 0.6402, 0.5625, 0.6667, 0.5625, 0.6667, 0.625, 0.6402, 0.0, 0.0, 0.0, 0.0, 0.0, 0.0, 0.0, 0.0, 0.5625, 0.6667, 0.5, 0.646, 0.5, 0.646, 0.5625, 0.6667, 0.0, 0.0, 0.0, 0.0, 0.0, 0.0, 0.0, 0.0, 0.0, 0.0, 0.0, 0.0, 0.0, 0.0, 0.0, 0.0, 0.5625, 0.6667, 0.625, 0.6402, 0.625, 0.6402, 0.5625, 0.6667, 0.0, 0.0, 0.0, 0.0, 0.0, 0.0, 0.0, 0.0, 0.0, 0.0, 0.0, 0.0, 0.0, 0.0, 0.0, 0.0, 0.0, 0.0, 0.0, 0.0, 0.0, 0.0, 0.0, 0.0, 0.0, 0.0, 0.0, 0.0, 0.0, 0.0, 0.0, 0.0, 0.0, 0.0, 0.0, 0.0, 0.0, 0.0, 0.0, 0.0, 0.0, 0.0, 0.0, 0.0, 0.0, 0.0, 0.0, 0.0, 0.0, 0.0, 0.0, 0.0, 0.0, 0.0, 0.0, 0.0, 0.0, 0.0, 0.0, 0.0, 0.0, 0.0, 0.0, 0.0, 0.0, 0.0, 0.0, 0.0, 0.0, 0.0, 0.0, 0.0, 0.0, 0.0, 0.0, 0.0, 0.0, 0.0, 0.0, 0.0, 0.0, 0.0, 0.0, 0.0, 0.0, 0.0, 0.0, 0.0, 0.0, 0.0, 0.0, 0.0, 0.0, 0.0, 0.0, 0.0, 0.0, 0.0, 0.0, 0.0, 0.0, 0.0, 0.0, 0.0])
me_sphere_001.update()

# ---- objects
ob_light = bpy.data.objects.new('Light', light_light)
ob_camera = bpy.data.objects.new('Camera', cam_camera)
ob_empty = bpy.data.objects.new('Empty', None)
ob_empty_001 = bpy.data.objects.new('Empty.001', None)
ob_empty_002 = bpy.data.objects.new('Empty.002', None)
ob_sphere = bpy.data.objects.new('Sphere', me_sphere_001)

# ---- transforms, parenting, visibility, modifiers, constraints
ob_light.location = (4.076, 1.005, 5.904)
ob_light.rotation_euler = (0.6503, 0.05522, 1.866)
ob_light.lock_rotations_4d = False
ob_light.empty_display_type = 'ARROWS'
ob_light.color = (0.0, 0.0, 0.0, 0.0)
ob_light.lineart.crease_threshold = 0.0
ob_camera.location = (7.359, -6.926, 4.958)
ob_camera.rotation_euler = (1.109, 0.0, 0.8149)
ob_camera.lock_rotations_4d = False
ob_camera.empty_display_type = 'ARROWS'
ob_camera.color = (0.0, 0.0, 0.0, 0.0)
ob_camera.display_type = 'WIRE'
ob_camera.lineart.crease_threshold = 0.0
ob_empty.location = (0.0, 0.0, 0.0)
ob_empty.rotation_euler = (1.571, -0.0, -0.0)
ob_empty.empty_display_type = 'IMAGE'
ob_empty.empty_display_size = 5.0
ob_empty.empty_image_depth = 'BACK'
ob_empty.show_empty_image_perspective = False
ob_empty.empty_image_side = 'FRONT'
ob_empty_001.location = (0.0, 0.0, 0.0)
ob_empty_001.rotation_euler = (1.571, -0.0, 1.571)
ob_empty_001.empty_display_type = 'IMAGE'
ob_empty_001.empty_display_size = 5.0
ob_empty_001.empty_image_depth = 'BACK'
ob_empty_001.show_empty_image_perspective = False
ob_empty_001.empty_image_side = 'FRONT'
ob_empty_002.location = (0.0, 0.0, 0.0)
ob_empty_002.empty_display_type = 'IMAGE'
ob_empty_002.empty_display_size = 5.0
ob_empty_002.empty_image_depth = 'BACK'
ob_empty_002.show_empty_image_perspective = False
ob_empty_002.empty_image_side = 'FRONT'
ob_sphere.location = (0.0, 0.0, 2.045)
ob_sphere.rotation_euler = (-0.0, 1.571, 0.0)
ob_sphere.scale = (0.3431, 0.3431, 0.3431)
_m = ob_sphere.modifiers.new('Mirror', 'MIRROR')
_m.show_render = False
_m.use_axis = (False, False, True)
_m.use_clip = True

# ---- collection membership
col_collection.objects.link(ob_light)
col_collection.objects.link(ob_camera)
col_collection.objects.link(ob_empty)
col_collection.objects.link(ob_empty_001)
col_collection.objects.link(ob_empty_002)
col_collection.objects.link(ob_sphere)

# ---- scene / render settings (as saved in the file)
scene.camera = ob_camera
scene.frame_start = 1; scene.frame_end = 250; scene.frame_set(1)
scene.render.engine = 'BLENDER_EEVEE_NEXT'
bpy.context.view_layer.update()
